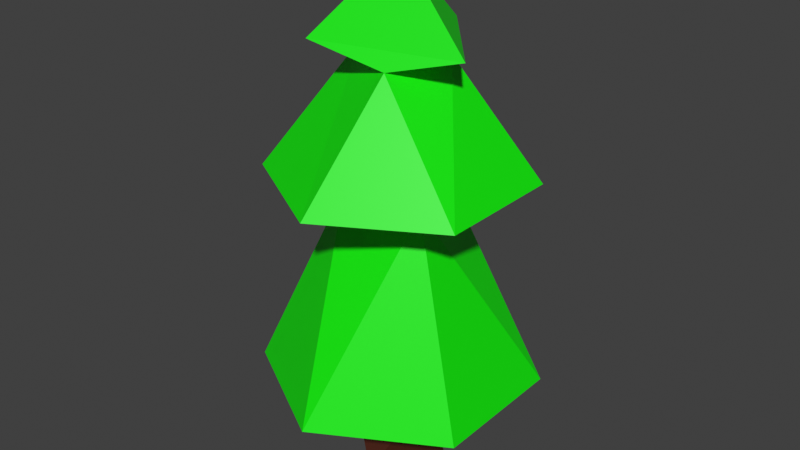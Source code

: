 # Source: Tree1.blend  (saved by Blender 2.93.21; exported with 4.5.12 LTS)
import bpy
from mathutils import Matrix  # noqa: F401  (used for matrix-valued properties, if any)

bpy.ops.wm.read_factory_settings(use_empty=True)
scene = bpy.context.scene
scene.name = 'Scene'

# ---- collections
col_collection = bpy.data.collections.new('Collection'); scene.collection.children.link(col_collection)

# ---- materials (node trees are filled in below, after node groups)
mat_treemain = bpy.data.materials.new('TreeMain')
mat_treemain.use_transparent_shadow = False
mat_treebark = bpy.data.materials.new('TreeBark')
mat_treebark.use_transparent_shadow = False

# ---- material node trees
mat_treemain.use_nodes = True; mat_treemain.node_tree.nodes.clear()
_N = mat_treemain.node_tree.nodes; _L = mat_treemain.node_tree.links
n0 = _N.new('ShaderNodeBsdfPrincipled'); n0.name = 'Principled BSDF'; n0.location = (10, 300)
n0.distribution = 'GGX'
n0.subsurface_method = 'BURLEY'
n0.inputs[0].default_value = (0.003379, 0.8018, 0.0, 1.0)
n0.inputs[3].default_value = 1.45
n0.inputs[27].default_value = (0.0, 0.0, 0.0, 1.0)
n0.inputs[28].default_value = 1.0
n1 = _N.new('ShaderNodeOutputMaterial'); n1.name = 'Material Output'; n1.location = (300, 300)
_L.new(n0.outputs[0], n1.inputs[0])
n1.is_active_output = True
mat_treebark.use_nodes = True; mat_treebark.node_tree.nodes.clear()
_N = mat_treebark.node_tree.nodes; _L = mat_treebark.node_tree.links
n0 = _N.new('ShaderNodeBsdfPrincipled'); n0.name = 'Principled BSDF'; n0.location = (10, 300)
n0.distribution = 'GGX'
n0.subsurface_method = 'BURLEY'
n0.inputs[0].default_value = (0.06429, 0.01148, 0.003705, 1.0)
n0.inputs[3].default_value = 1.45
n0.inputs[27].default_value = (0.0, 0.0, 0.0, 1.0)
n0.inputs[28].default_value = 1.0
n1 = _N.new('ShaderNodeOutputMaterial'); n1.name = 'Material Output'; n1.location = (300, 300)
_L.new(n0.outputs[0], n1.inputs[0])
n1.is_active_output = True

# ---- world
world_world = bpy.data.worlds.new('World'); scene.world = world_world
world_world.use_nodes = True; world_world.node_tree.nodes.clear()
_N = world_world.node_tree.nodes; _L = world_world.node_tree.links
n0 = _N.new('ShaderNodeOutputWorld'); n0.name = 'World Output'; n0.location = (300, 300)
n1 = _N.new('ShaderNodeBackground'); n1.name = 'Background'; n1.location = (10, 300)
n1.inputs[0].default_value = (0.05088, 0.05088, 0.05088, 1.0)
_L.new(n1.outputs[0], n0.inputs[0])
n0.is_active_output = True
world_world.color = (0.05088, 0.05088, 0.05088)
world_world.use_sun_shadow = False
world_world.sun_shadow_jitter_overblur = 0.0

# ---- meshes
me_cylinder = bpy.data.meshes.new('Cylinder')
me_cylinder.from_pydata([(1.09, 0.2944, -0.05935), (-1.746e-08, -1.0, -0.05935), (-0.9203, -0.1116, -0.05935), (5.239e-08, 1.0, -0.05935), (2.539, -1.466, 2.12), (0.9528, -0.3332, 1.935), (-2.539, 1.466, 2.12), (-1.855e-07, -2.932, 2.12), (-2.539, -1.466, 2.12), (2.539, 1.466, 2.12), (0.2347, 1.129, 6.221), (1.131e-07, -2.729, 6.525), (-2.363, -1.365, 6.525), (2.363, 1.365, 6.525), (2.363, -1.365, 6.525), (-2.363, 1.365, 6.525), (2.302e-07, 2.729, 6.525), (-1.279, -1.126, 9.23), (0.3549, -0.8643, 8.866), (1.686, -0.2761, 9.182), (-1.465, 0.8459, 9.253), (7.345e-07, 1.692, 9.253), (0.005319, -0.01435, 10.9), (-0.5295, 0.8811, 1.924), (-0.5232, -0.8794, 1.931), (-2.254e-07, 2.932, 2.12), (-0.9147, -0.5893, 6.176), (0.9402, -0.5428, 6.219), (0.7138, 0.6236, 8.911), (-1.051, 0.09706, 8.958)], [], [(5, 1, 0), (1, 24, 2), (23, 25, 9), (5, 23, 9), (23, 3, 2), (2, 0, 1), (5, 9, 4), (23, 8, 6), (12, 15, 26), (4, 9, 27), (6, 8, 26), (4, 27, 7), (16, 13, 10), (11, 12, 26), (10, 13, 27), (13, 14, 27), (18, 19, 17), (28, 18, 14), (13, 16, 28), (29, 28, 16), (28, 21, 19), (28, 29, 21), (29, 18, 17), (18, 28, 19), (17, 22, 20), (19, 22, 17), (3, 23, 0), (23, 5, 0), (5, 24, 1), (2, 24, 23), (3, 0, 2), (25, 6, 10), (10, 6, 26), (5, 4, 24), (24, 4, 7), (23, 6, 25), (24, 7, 8), (24, 8, 23), (8, 7, 26), (27, 9, 10), (7, 27, 26), (25, 10, 9), (12, 11, 29), (29, 11, 18), (27, 14, 26), (26, 14, 11), (26, 15, 10), (10, 15, 16), (14, 13, 28), (15, 12, 29), (11, 14, 18), (16, 15, 29), (21, 29, 20), (20, 29, 17), (19, 21, 22), (20, 22, 21)])
me_cylinder.polygons.foreach_set('material_index', [1, 1, 0, 0, 1, 1, 0, 0, 0, 0, 0, 0, 0, 0, 0, 0, 0, 0, 0, 0, 0, 0, 0, 0, 0, 0, 1, 1, 1, 1, 1, 0, 0, 0, 0, 0, 0, 0, 0, 0, 0, 0, 0, 0, 0, 0, 0, 0, 0, 0, 0, 0, 0, 0, 0, 0])
_uv = me_cylinder.uv_layers.new(name='UVMap')
_uv.uv.foreach_set('vector', [0.6945, 1.0, 0.5, 0.5, 0.7991, 0.5, 0.5, 0.5, 0.4144, 1.0, 0.2686, 0.5, 1.0, 1.0, 1.0, 1.0, 0.8333, 1.0, 0.6945, 1.0, 1.0, 1.0, 0.8333, 1.0, 0.08633, 1.0, -9.022e-08, 0.5, 0.2686, 0.5, 0.5422, 0.2232, 0.9578, 0.3206, 0.75, 0.01, 0.6945, 1.0, 0.8333, 1.0, 0.6667, 1.0, 0.08633, 1.0, 0.3333, 1.0, 0.1667, 1.0, 0.3333, 1.0, 0.1667, 1.0, 0.3505, 1.0, 0.6667, 1.0, 0.8333, 1.0, 0.6667, 1.0, 0.1667, 1.0, 0.3333, 1.0, 0.3505, 1.0, 0.6667, 1.0, 0.6667, 1.0, 0.5, 1.0, 1.0, 1.0, 0.8333, 1.0, 0.9721, 1.0, 0.5, 1.0, 0.3333, 1.0, 0.3505, 1.0, 0.9721, 1.0, 0.8333, 1.0, 0.6667, 1.0, 0.8333, 1.0, 0.6667, 1.0, 0.6667, 1.0, 0.5612, 1.0, 0.7228, 1.0, 0.363, 1.0, 0.8624, 1.0, 0.5612, 1.0, 0.6667, 1.0, 0.8333, 1.0, 1.0, 1.0, 0.8624, 1.0, 0.2328, 1.0, -9.366e-08, 1.0, -7.428e-08, 1.0, 0.8624, 1.0, 1.0, 1.0, 0.7228, 1.0, -9.366e-08, 1.0, 0.2328, 1.0, -8.507e-08, 1.0, 0.2328, 1.0, 0.5612, 1.0, 0.363, 1.0, 0.5612, 1.0, 0.8624, 1.0, 0.7228, 1.0, 0.363, 1.0, 0.455, 1.0, 0.1667, 1.0, 0.7228, 1.0, 0.455, 1.0, 0.363, 1.0, 1.0, 0.5, 1.0, 1.0, 0.7991, 0.5, 1.0, 1.0, 0.6945, 1.0, 0.7991, 0.5, 0.6945, 1.0, 0.4144, 1.0, 0.5, 0.5, 0.2686, 0.5, 0.4144, 1.0, 0.08633, 1.0, 0.75, 0.49, 0.9578, 0.3206, 0.5422, 0.2232, -9.686e-08, 1.0, 0.1667, 1.0, -7.329e-08, 1.0, -7.329e-08, 1.0, 0.1667, 1.0, 0.3505, 1.0, 0.6945, 1.0, 0.6667, 1.0, 0.4144, 1.0, 0.4144, 1.0, 0.6667, 1.0, 0.5, 1.0, 0.08633, 1.0, 0.1667, 1.0, -9.686e-08, 1.0, 0.4144, 1.0, 0.5, 1.0, 0.3333, 1.0, 0.4144, 1.0, 0.3333, 1.0, 0.08633, 1.0, 0.3333, 1.0, 0.5, 1.0, 0.3505, 1.0, 0.6667, 1.0, 0.8333, 1.0, 0.9721, 1.0, 0.5, 1.0, 0.6667, 1.0, 0.3505, 1.0, 1.0, 1.0, 0.9721, 1.0, 0.8333, 1.0, 0.3333, 1.0, 0.5, 1.0, 0.2328, 1.0, 0.2328, 1.0, 0.5, 1.0, 0.5612, 1.0, 0.6667, 1.0, 0.6667, 1.0, 0.3505, 1.0, 0.3505, 1.0, 0.6667, 1.0, 0.5, 1.0, 0.3505, 1.0, 0.1667, 1.0, -7.329e-08, 1.0, -7.329e-08, 1.0, 0.1667, 1.0, -7.428e-08, 1.0, 0.6667, 1.0, 0.8333, 1.0, 0.8624, 1.0, 0.1667, 1.0, 0.3333, 1.0, 0.2328, 1.0, 0.5, 1.0, 0.6667, 1.0, 0.5612, 1.0, -7.428e-08, 1.0, 0.1667, 1.0, 0.2328, 1.0, -8.507e-08, 1.0, 0.2328, 1.0, 0.1667, 1.0, 0.1667, 1.0, 0.2328, 1.0, 0.363, 1.0, 0.7228, 1.0, 1.0, 1.0, 0.455, 1.0, 0.1667, 1.0, 0.455, 1.0, -8.507e-08, 1.0])
me_cylinder.materials.append(mat_treemain)
me_cylinder.materials.append(mat_treebark)
me_cylinder.use_remesh_fix_poles = True
me_cylinder.use_remesh_preserve_attributes = False
me_cylinder.update()

# ---- objects
ob_cylinder = bpy.data.objects.new('Cylinder', me_cylinder)

# ---- transforms, parenting, visibility, modifiers, constraints
ob_cylinder.location = (0.0, 0.0, 0.0)

# ---- collection membership
col_collection.objects.link(ob_cylinder)

# ---- scene / render settings (as saved in the file)
scene.frame_start = 1; scene.frame_end = 250; scene.frame_set(1)
scene.render.engine = 'BLENDER_EEVEE_NEXT'
scene.cycles.use_denoising = False
scene.cycles.samples = 128
scene.cycles.sampling_pattern = 'TABULATED_SOBOL'
scene.cycles.use_adaptive_sampling = False
scene.cycles.use_light_tree = False
scene.view_settings.view_transform = 'Standard'
bpy.context.view_layer.update()

# ---- added for rendering (the .blend has no active camera and no usable light): camera, sun
cam_auto = bpy.data.cameras.new('AutoCamera')
cam_auto.lens = 50.0
cam_auto.sensor_width = 36.0
cam_auto.clip_end = 1000.0
ob_auto_camera = bpy.data.objects.new('AutoCamera', cam_auto)
scene.collection.objects.link(ob_auto_camera)
ob_auto_camera.location = (12.4261, -14.9114, 15.3632)
ob_auto_camera.rotation_euler = (1.09748, -7.21219e-08, 0.694738)
scene.camera = ob_auto_camera
light_auto_sun = bpy.data.lights.new('AutoSun', 'SUN')
light_auto_sun.energy = 3.0
light_auto_sun.angle = 0.0523599
ob_auto_sun = bpy.data.objects.new('AutoSun', light_auto_sun)
scene.collection.objects.link(ob_auto_sun)
ob_auto_sun.rotation_euler = (0.872665, 0.174533, 0.523599)
bpy.context.view_layer.update()
